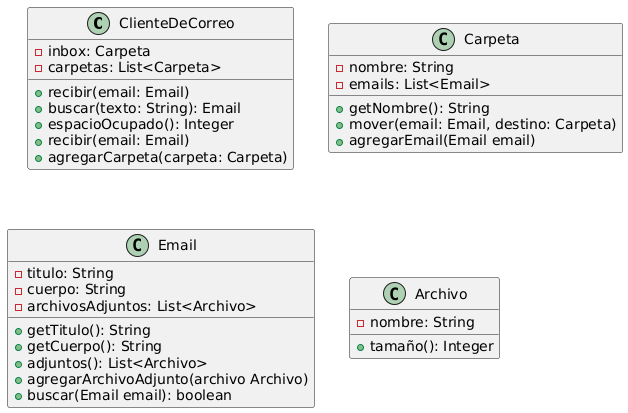

The diagram above was rendered by PlantUML. Its source (embedded in the PNG):
@startuml
class ClienteDeCorreo {
    -inbox: Carpeta
    - carpetas: List<Carpeta>
    +recibir(email: Email)
    +buscar(texto: String): Email
    +espacioOcupado(): Integer
    +recibir(email: Email)
    +agregarCarpeta(carpeta: Carpeta)
}

class Carpeta {
    -nombre: String
    -emails: List<Email>
    +getNombre(): String
    +mover(email: Email, destino: Carpeta)
    +agregarEmail(Email email)
}

class Email {
    -titulo: String
    -cuerpo: String
    -archivosAdjuntos: List<Archivo>
    +getTitulo(): String
    +getCuerpo(): String
    +adjuntos(): List<Archivo>
    +agregarArchivoAdjunto(archivo Archivo)
    +buscar(Email email): boolean
}
class Archivo {
    -nombre: String
    +tamaño(): Integer
    
}
@enduml